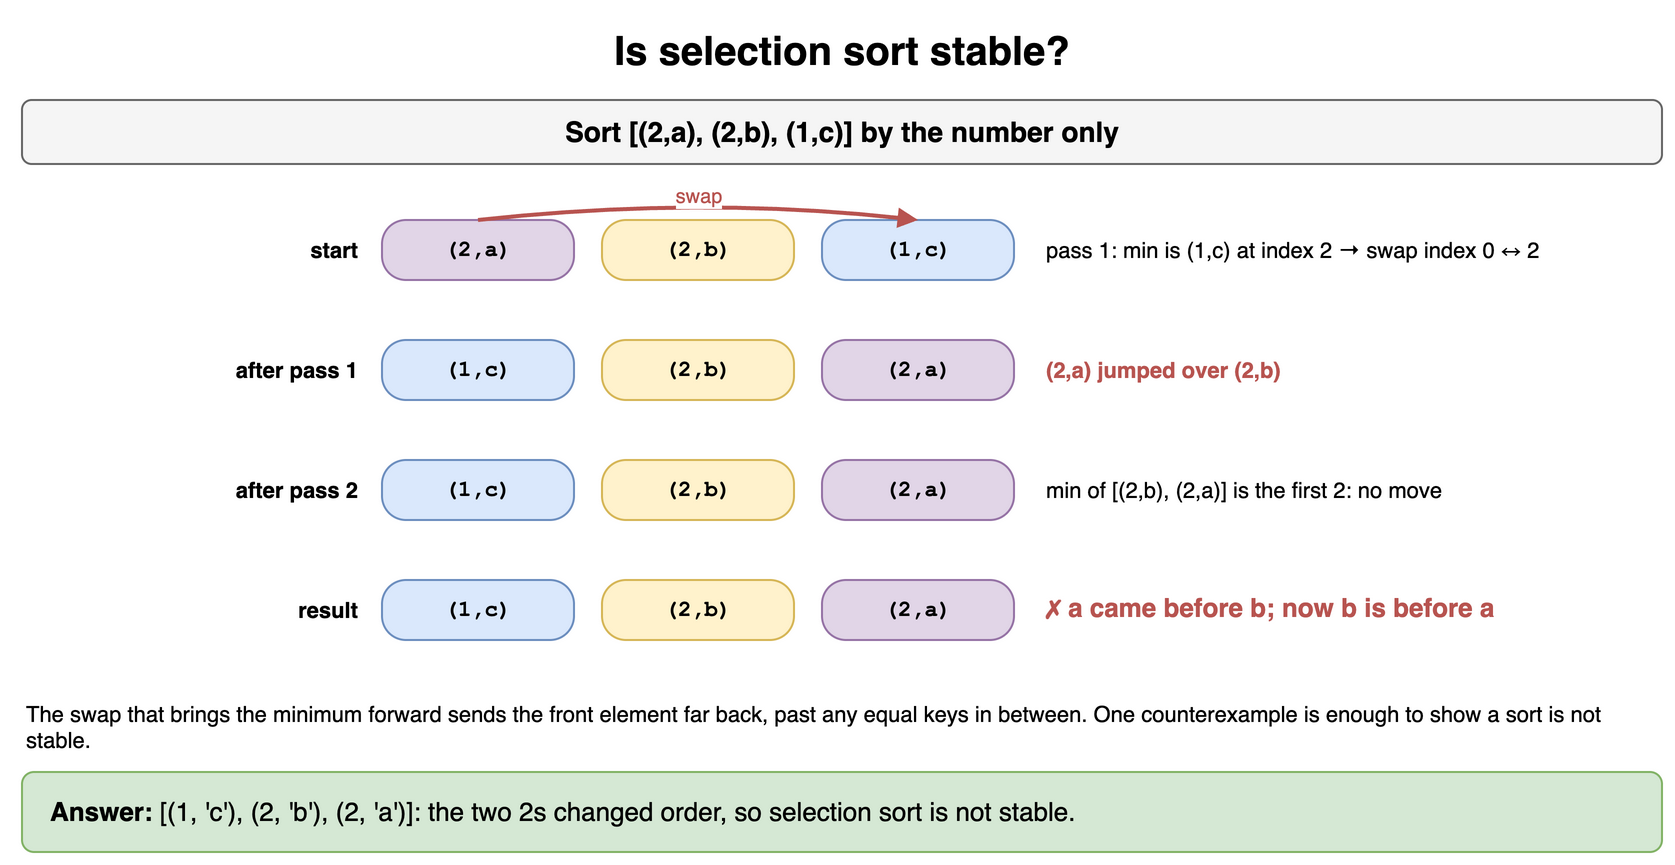

The diagram above was exported from draw.io. Its source (the exported page's mxGraphModel, read from the mxfile embedded in the PNG):
<mxGraphModel dx="900" dy="442" grid="1" gridSize="10" guides="1" tooltips="1" connect="1" arrows="1" fold="1" page="1" pageScale="1" pageWidth="900" pageHeight="442" math="0" shadow="0">
  <root>
    <mxCell id="0" />
    <mxCell id="1" parent="0" />
    <mxCell id="t51" value="Is selection sort stable?" style="text;html=1;align=center;verticalAlign=middle;whiteSpace=wrap;fontSize=20;fontStyle=1;" vertex="1" parent="1">
      <mxGeometry x="40" y="10" width="820" height="30" as="geometry" />
    </mxCell>
    <mxCell id="t52" value="Sort [(2,a), (2,b), (1,c)] by the number only" style="rounded=1;whiteSpace=wrap;html=1;fillColor=#f5f5f5;strokeColor=#666666;fontStyle=1;fontSize=14;" vertex="1" parent="1">
      <mxGeometry x="40" y="50" width="820" height="32" as="geometry" />
    </mxCell>
    <mxCell id="t53" value="start" style="text;html=1;whiteSpace=wrap;fontSize=11;align=right;verticalAlign=middle;fontStyle=1;" vertex="1" parent="1">
      <mxGeometry x="40" y="110" width="170" height="30" as="geometry" />
    </mxCell>
    <mxCell id="t54" value="(2,a)" style="rounded=1;arcSize=40;whiteSpace=wrap;html=1;fontFamily=Courier New;fontStyle=1;fontSize=11;fillColor=#e1d5e7;strokeColor=#9673a6;" vertex="1" parent="1">
      <mxGeometry x="220" y="110" width="96" height="30" as="geometry" />
    </mxCell>
    <mxCell id="t55" value="(2,b)" style="rounded=1;arcSize=40;whiteSpace=wrap;html=1;fontFamily=Courier New;fontStyle=1;fontSize=11;fillColor=#fff2cc;strokeColor=#d6b656;" vertex="1" parent="1">
      <mxGeometry x="330" y="110" width="96" height="30" as="geometry" />
    </mxCell>
    <mxCell id="t56" value="(1,c)" style="rounded=1;arcSize=40;whiteSpace=wrap;html=1;fontFamily=Courier New;fontStyle=1;fontSize=11;fillColor=#dae8fc;strokeColor=#6c8ebf;" vertex="1" parent="1">
      <mxGeometry x="440" y="110" width="96" height="30" as="geometry" />
    </mxCell>
    <mxCell id="t57" value="pass 1: min is (1,c) at index 2 → swap index 0 ↔ 2" style="text;html=1;whiteSpace=wrap;fontSize=11;verticalAlign=middle;" vertex="1" parent="1">
      <mxGeometry x="550" y="110" width="300" height="30" as="geometry" />
    </mxCell>
    <mxCell id="t58" value="swap" style="endArrow=block;endSize=5;html=1;strokeWidth=2;strokeColor=#b85450;curved=1;fontSize=10;fontColor=#b85450;labelBackgroundColor=#ffffff;" edge="1" parent="1">
      <mxGeometry relative="1" as="geometry">
        <mxPoint x="268" y="110" as="sourcePoint" />
        <mxPoint x="488" y="110" as="targetPoint" />
        <Array as="points">
          <mxPoint x="378.0" y="98" />
        </Array>
      </mxGeometry>
    </mxCell>
    <mxCell id="t59" value="after pass 1" style="text;html=1;whiteSpace=wrap;fontSize=11;align=right;verticalAlign=middle;fontStyle=1;" vertex="1" parent="1">
      <mxGeometry x="40" y="170" width="170" height="30" as="geometry" />
    </mxCell>
    <mxCell id="t510" value="(1,c)" style="rounded=1;arcSize=40;whiteSpace=wrap;html=1;fontFamily=Courier New;fontStyle=1;fontSize=11;fillColor=#dae8fc;strokeColor=#6c8ebf;" vertex="1" parent="1">
      <mxGeometry x="220" y="170" width="96" height="30" as="geometry" />
    </mxCell>
    <mxCell id="t511" value="(2,b)" style="rounded=1;arcSize=40;whiteSpace=wrap;html=1;fontFamily=Courier New;fontStyle=1;fontSize=11;fillColor=#fff2cc;strokeColor=#d6b656;" vertex="1" parent="1">
      <mxGeometry x="330" y="170" width="96" height="30" as="geometry" />
    </mxCell>
    <mxCell id="t512" value="(2,a)" style="rounded=1;arcSize=40;whiteSpace=wrap;html=1;fontFamily=Courier New;fontStyle=1;fontSize=11;fillColor=#e1d5e7;strokeColor=#9673a6;" vertex="1" parent="1">
      <mxGeometry x="440" y="170" width="96" height="30" as="geometry" />
    </mxCell>
    <mxCell id="t513" value="(2,a) jumped over (2,b)" style="text;html=1;whiteSpace=wrap;fontSize=11;verticalAlign=middle;fontColor=#b85450;fontStyle=1;" vertex="1" parent="1">
      <mxGeometry x="550" y="170" width="300" height="30" as="geometry" />
    </mxCell>
    <mxCell id="t514" value="after pass 2" style="text;html=1;whiteSpace=wrap;fontSize=11;align=right;verticalAlign=middle;fontStyle=1;" vertex="1" parent="1">
      <mxGeometry x="40" y="230" width="170" height="30" as="geometry" />
    </mxCell>
    <mxCell id="t515" value="(1,c)" style="rounded=1;arcSize=40;whiteSpace=wrap;html=1;fontFamily=Courier New;fontStyle=1;fontSize=11;fillColor=#dae8fc;strokeColor=#6c8ebf;" vertex="1" parent="1">
      <mxGeometry x="220" y="230" width="96" height="30" as="geometry" />
    </mxCell>
    <mxCell id="t516" value="(2,b)" style="rounded=1;arcSize=40;whiteSpace=wrap;html=1;fontFamily=Courier New;fontStyle=1;fontSize=11;fillColor=#fff2cc;strokeColor=#d6b656;" vertex="1" parent="1">
      <mxGeometry x="330" y="230" width="96" height="30" as="geometry" />
    </mxCell>
    <mxCell id="t517" value="(2,a)" style="rounded=1;arcSize=40;whiteSpace=wrap;html=1;fontFamily=Courier New;fontStyle=1;fontSize=11;fillColor=#e1d5e7;strokeColor=#9673a6;" vertex="1" parent="1">
      <mxGeometry x="440" y="230" width="96" height="30" as="geometry" />
    </mxCell>
    <mxCell id="t518" value="min of [(2,b), (2,a)] is the first 2: no move" style="text;html=1;whiteSpace=wrap;fontSize=11;verticalAlign=middle;" vertex="1" parent="1">
      <mxGeometry x="550" y="230" width="300" height="30" as="geometry" />
    </mxCell>
    <mxCell id="t519" value="result" style="text;html=1;whiteSpace=wrap;fontSize=11;align=right;verticalAlign=middle;fontStyle=1;" vertex="1" parent="1">
      <mxGeometry x="40" y="290" width="170" height="30" as="geometry" />
    </mxCell>
    <mxCell id="t520" value="(1,c)" style="rounded=1;arcSize=40;whiteSpace=wrap;html=1;fontFamily=Courier New;fontStyle=1;fontSize=11;fillColor=#dae8fc;strokeColor=#6c8ebf;" vertex="1" parent="1">
      <mxGeometry x="220" y="290" width="96" height="30" as="geometry" />
    </mxCell>
    <mxCell id="t521" value="(2,b)" style="rounded=1;arcSize=40;whiteSpace=wrap;html=1;fontFamily=Courier New;fontStyle=1;fontSize=11;fillColor=#fff2cc;strokeColor=#d6b656;" vertex="1" parent="1">
      <mxGeometry x="330" y="290" width="96" height="30" as="geometry" />
    </mxCell>
    <mxCell id="t522" value="(2,a)" style="rounded=1;arcSize=40;whiteSpace=wrap;html=1;fontFamily=Courier New;fontStyle=1;fontSize=11;fillColor=#e1d5e7;strokeColor=#9673a6;" vertex="1" parent="1">
      <mxGeometry x="440" y="290" width="96" height="30" as="geometry" />
    </mxCell>
    <mxCell id="t523" value="✗ a came before b; now b is before a" style="text;html=1;whiteSpace=wrap;fontSize=11;fontStyle=1;fontSize=13;verticalAlign=middle;fontColor=#b85450;align=left;" vertex="1" parent="1">
      <mxGeometry x="550" y="292" width="300" height="24" as="geometry" />
    </mxCell>
    <mxCell id="t524" value="The swap that brings the minimum forward sends the front element far back, past any equal keys in between. One counterexample is enough to show a sort is not stable." style="text;html=1;whiteSpace=wrap;fontSize=11;align=left;verticalAlign=top;" vertex="1" parent="1">
      <mxGeometry x="40" y="344" width="820" height="34" as="geometry" />
    </mxCell>
    <mxCell id="t525" value="&lt;b&gt;Answer:&lt;/b&gt; [(1, 'c'), (2, 'b'), (2, 'a')]: the two 2s changed order, so selection sort is not stable." style="rounded=1;whiteSpace=wrap;html=1;fillColor=#d5e8d4;strokeColor=#82b366;fontSize=13;align=left;spacingLeft=12;" vertex="1" parent="1">
      <mxGeometry x="40" y="386" width="820" height="40" as="geometry" />
    </mxCell>
  </root>
</mxGraphModel>